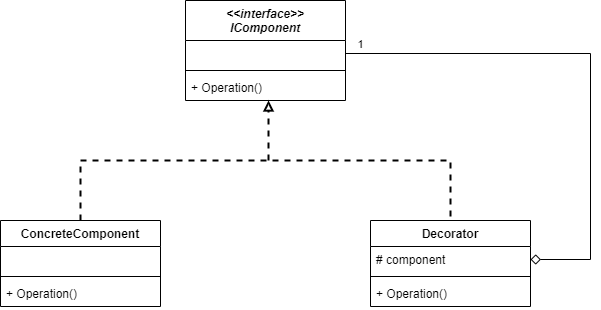

The diagram above was exported from draw.io. Its source (the exported page's mxGraphModel, read from the mxfile embedded in the PNG):
<mxGraphModel dx="813" dy="454" grid="1" gridSize="10" guides="1" tooltips="1" connect="1" arrows="1" fold="1" page="1" pageScale="1" pageWidth="850" pageHeight="1100" math="0" shadow="0">
  <root>
    <mxCell id="0" />
    <mxCell id="1" parent="0" />
    <mxCell id="MdLRia2krfQl89lKOnGq-1" value="&lt;&lt;interface&gt;&gt;&#10;IComponent" style="swimlane;fontStyle=3;align=center;verticalAlign=top;childLayout=stackLayout;horizontal=1;startSize=40;horizontalStack=0;resizeParent=1;resizeParentMax=0;resizeLast=0;collapsible=1;marginBottom=0;" vertex="1" parent="1">
      <mxGeometry x="345" y="70" width="160" height="100" as="geometry" />
    </mxCell>
    <mxCell id="MdLRia2krfQl89lKOnGq-2" value=" " style="text;strokeColor=none;fillColor=none;align=left;verticalAlign=top;spacingLeft=4;spacingRight=4;overflow=hidden;rotatable=0;points=[[0,0.5],[1,0.5]];portConstraint=eastwest;" vertex="1" parent="MdLRia2krfQl89lKOnGq-1">
      <mxGeometry y="40" width="160" height="26" as="geometry" />
    </mxCell>
    <mxCell id="MdLRia2krfQl89lKOnGq-3" value="" style="line;strokeWidth=1;fillColor=none;align=left;verticalAlign=middle;spacingTop=-1;spacingLeft=3;spacingRight=3;rotatable=0;labelPosition=right;points=[];portConstraint=eastwest;" vertex="1" parent="MdLRia2krfQl89lKOnGq-1">
      <mxGeometry y="66" width="160" height="8" as="geometry" />
    </mxCell>
    <mxCell id="MdLRia2krfQl89lKOnGq-4" value="+ Operation()" style="text;strokeColor=none;fillColor=none;align=left;verticalAlign=top;spacingLeft=4;spacingRight=4;overflow=hidden;rotatable=0;points=[[0,0.5],[1,0.5]];portConstraint=eastwest;" vertex="1" parent="MdLRia2krfQl89lKOnGq-1">
      <mxGeometry y="74" width="160" height="26" as="geometry" />
    </mxCell>
    <mxCell id="MdLRia2krfQl89lKOnGq-5" value="ConcreteComponent" style="swimlane;fontStyle=1;align=center;verticalAlign=top;childLayout=stackLayout;horizontal=1;startSize=26;horizontalStack=0;resizeParent=1;resizeParentMax=0;resizeLast=0;collapsible=1;marginBottom=0;" vertex="1" parent="1">
      <mxGeometry x="160" y="290" width="160" height="86" as="geometry" />
    </mxCell>
    <mxCell id="MdLRia2krfQl89lKOnGq-6" value=" " style="text;strokeColor=none;fillColor=none;align=left;verticalAlign=top;spacingLeft=4;spacingRight=4;overflow=hidden;rotatable=0;points=[[0,0.5],[1,0.5]];portConstraint=eastwest;" vertex="1" parent="MdLRia2krfQl89lKOnGq-5">
      <mxGeometry y="26" width="160" height="26" as="geometry" />
    </mxCell>
    <mxCell id="MdLRia2krfQl89lKOnGq-7" value="" style="line;strokeWidth=1;fillColor=none;align=left;verticalAlign=middle;spacingTop=-1;spacingLeft=3;spacingRight=3;rotatable=0;labelPosition=right;points=[];portConstraint=eastwest;" vertex="1" parent="MdLRia2krfQl89lKOnGq-5">
      <mxGeometry y="52" width="160" height="8" as="geometry" />
    </mxCell>
    <mxCell id="MdLRia2krfQl89lKOnGq-8" value="+ Operation()" style="text;strokeColor=none;fillColor=none;align=left;verticalAlign=top;spacingLeft=4;spacingRight=4;overflow=hidden;rotatable=0;points=[[0,0.5],[1,0.5]];portConstraint=eastwest;" vertex="1" parent="MdLRia2krfQl89lKOnGq-5">
      <mxGeometry y="60" width="160" height="26" as="geometry" />
    </mxCell>
    <mxCell id="MdLRia2krfQl89lKOnGq-9" value="Decorator" style="swimlane;fontStyle=1;align=center;verticalAlign=top;childLayout=stackLayout;horizontal=1;startSize=26;horizontalStack=0;resizeParent=1;resizeParentMax=0;resizeLast=0;collapsible=1;marginBottom=0;" vertex="1" parent="1">
      <mxGeometry x="530" y="290" width="160" height="86" as="geometry" />
    </mxCell>
    <mxCell id="MdLRia2krfQl89lKOnGq-10" value="# component" style="text;strokeColor=none;fillColor=none;align=left;verticalAlign=top;spacingLeft=4;spacingRight=4;overflow=hidden;rotatable=0;points=[[0,0.5],[1,0.5]];portConstraint=eastwest;" vertex="1" parent="MdLRia2krfQl89lKOnGq-9">
      <mxGeometry y="26" width="160" height="26" as="geometry" />
    </mxCell>
    <mxCell id="MdLRia2krfQl89lKOnGq-11" value="" style="line;strokeWidth=1;fillColor=none;align=left;verticalAlign=middle;spacingTop=-1;spacingLeft=3;spacingRight=3;rotatable=0;labelPosition=right;points=[];portConstraint=eastwest;" vertex="1" parent="MdLRia2krfQl89lKOnGq-9">
      <mxGeometry y="52" width="160" height="8" as="geometry" />
    </mxCell>
    <mxCell id="MdLRia2krfQl89lKOnGq-12" value="+ Operation()" style="text;strokeColor=none;fillColor=none;align=left;verticalAlign=top;spacingLeft=4;spacingRight=4;overflow=hidden;rotatable=0;points=[[0,0.5],[1,0.5]];portConstraint=eastwest;" vertex="1" parent="MdLRia2krfQl89lKOnGq-9">
      <mxGeometry y="60" width="160" height="26" as="geometry" />
    </mxCell>
    <mxCell id="MdLRia2krfQl89lKOnGq-13" value="" style="endArrow=none;dashed=1;html=1;strokeWidth=2;entryX=0.5;entryY=0;entryDx=0;entryDy=0;exitX=0.5;exitY=0;exitDx=0;exitDy=0;rounded=0;" edge="1" parent="1" source="MdLRia2krfQl89lKOnGq-5" target="MdLRia2krfQl89lKOnGq-9">
      <mxGeometry width="50" height="50" relative="1" as="geometry">
        <mxPoint x="330" y="260" as="sourcePoint" />
        <mxPoint x="380" y="210" as="targetPoint" />
        <Array as="points">
          <mxPoint x="240" y="230" />
          <mxPoint x="610" y="230" />
        </Array>
      </mxGeometry>
    </mxCell>
    <mxCell id="MdLRia2krfQl89lKOnGq-14" value="" style="endArrow=block;dashed=1;html=1;strokeWidth=2;entryX=0.519;entryY=0.997;entryDx=0;entryDy=0;entryPerimeter=0;endFill=0;" edge="1" parent="1" target="MdLRia2krfQl89lKOnGq-4">
      <mxGeometry width="50" height="50" relative="1" as="geometry">
        <mxPoint x="428" y="230" as="sourcePoint" />
        <mxPoint x="430" y="190" as="targetPoint" />
      </mxGeometry>
    </mxCell>
    <mxCell id="MdLRia2krfQl89lKOnGq-15" value="" style="endArrow=diamond;html=1;strokeWidth=1;exitX=1;exitY=0.5;exitDx=0;exitDy=0;entryX=1;entryY=0.5;entryDx=0;entryDy=0;rounded=0;endFill=0;endSize=8;startSize=6;" edge="1" parent="1">
      <mxGeometry width="50" height="50" relative="1" as="geometry">
        <mxPoint x="505" y="123" as="sourcePoint" />
        <mxPoint x="690" y="328.9999999999999" as="targetPoint" />
        <Array as="points">
          <mxPoint x="750" y="123" />
          <mxPoint x="750" y="329" />
        </Array>
      </mxGeometry>
    </mxCell>
    <mxCell id="MdLRia2krfQl89lKOnGq-16" value="1" style="edgeLabel;html=1;align=center;verticalAlign=middle;resizable=0;points=[];" vertex="1" connectable="0" parent="MdLRia2krfQl89lKOnGq-15">
      <mxGeometry x="-0.9425" y="1" relative="1" as="geometry">
        <mxPoint y="-8" as="offset" />
      </mxGeometry>
    </mxCell>
  </root>
</mxGraphModel>